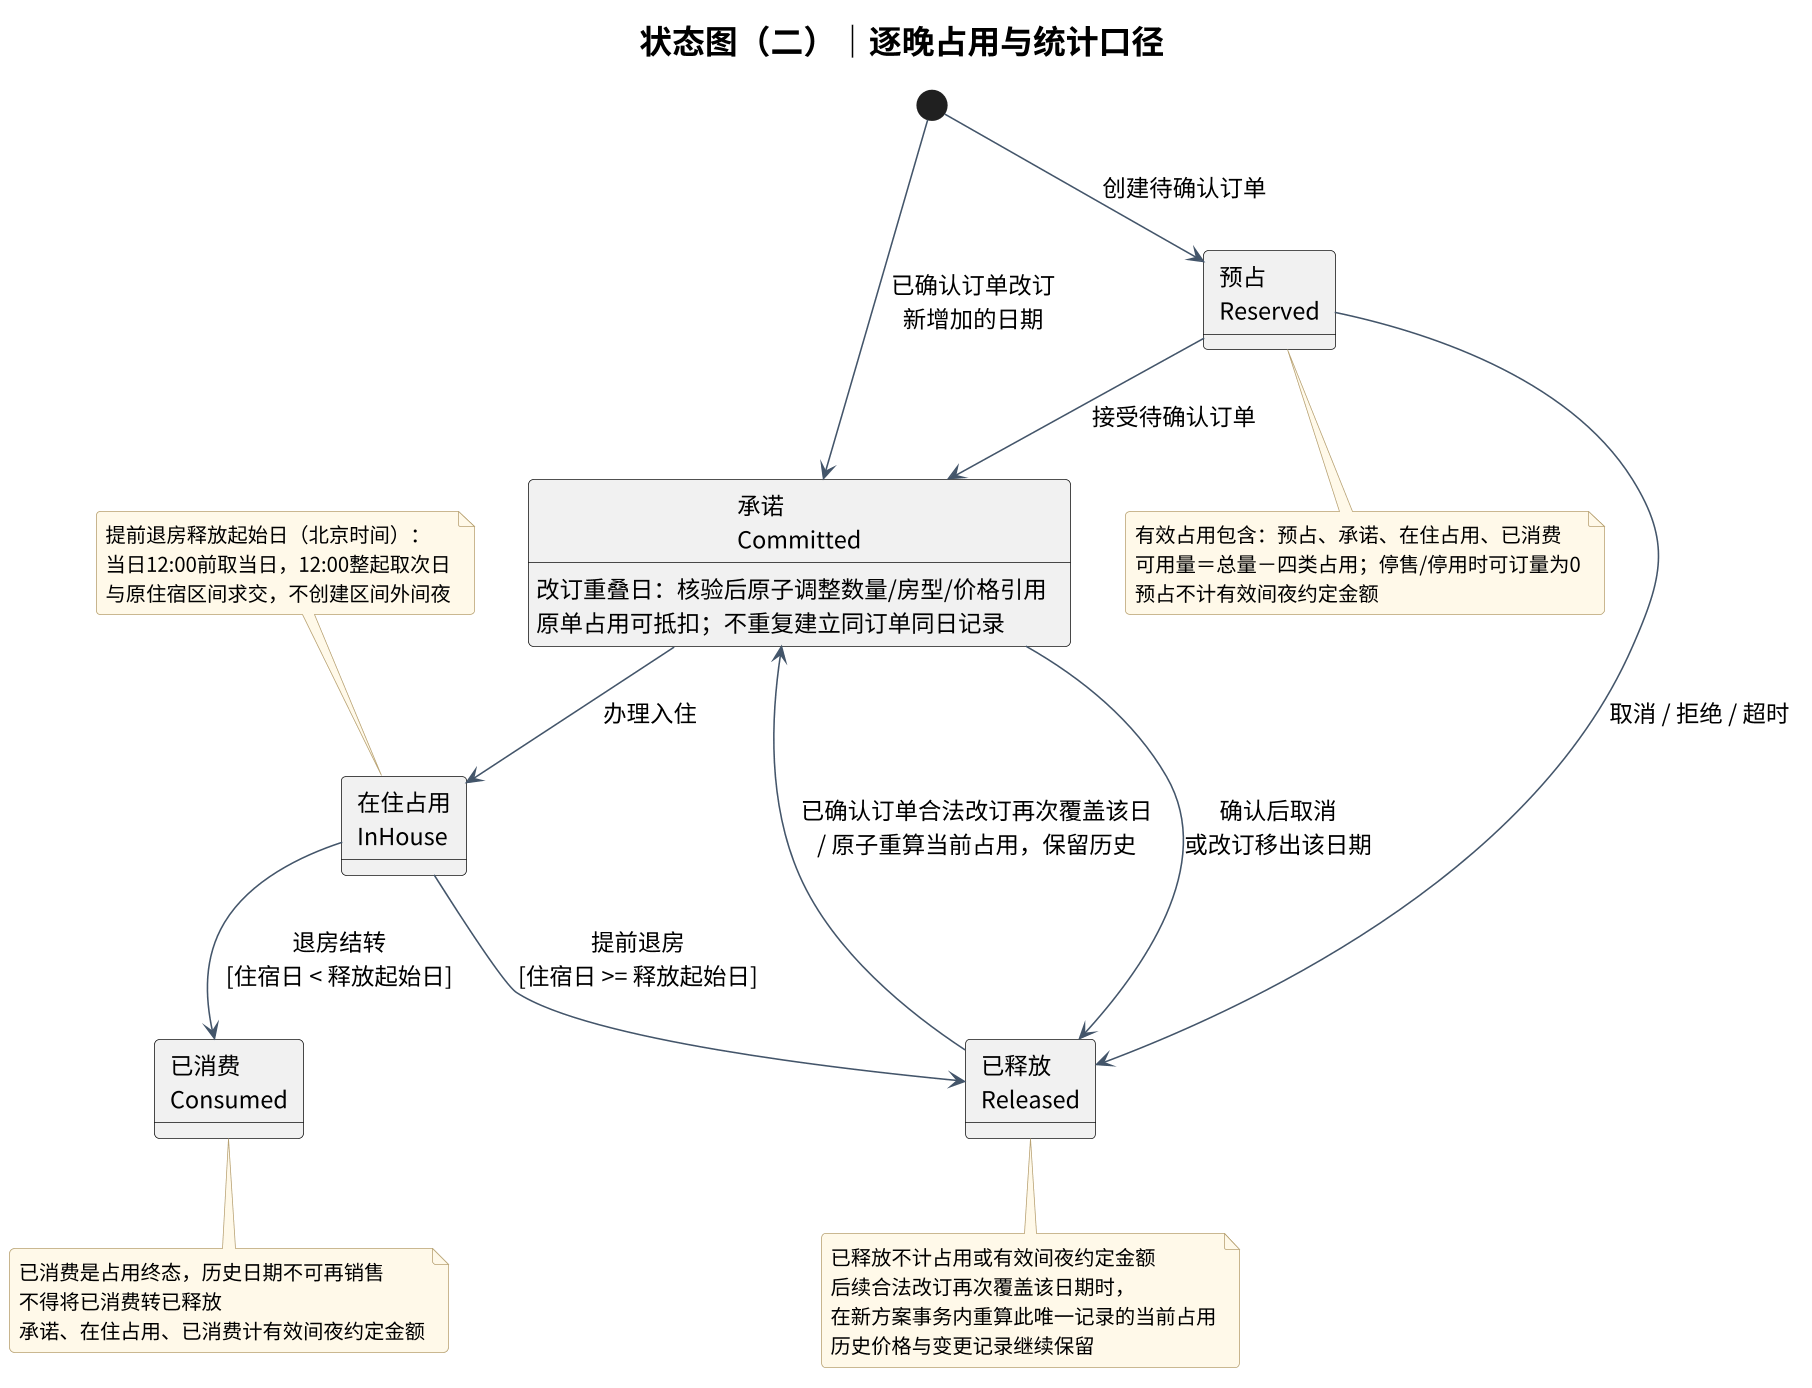

The diagram above was rendered by PlantUML. Its source (embedded in the PNG):
@startuml
' 公共样式已内嵌，单文件可独立渲染。
skinparam backgroundColor white
skinparam defaultFontName "Noto Sans CJK SC"
skinparam defaultFontSize 15
skinparam titleFontSize 21
skinparam shadowing false
skinparam roundcorner 6
skinparam ArrowColor #43556A
skinparam LineColor #43556A
skinparam classAttributeFontSize 13
skinparam classBackgroundColor #F7F9FC
skinparam classBorderColor #65778B
skinparam packageBackgroundColor #F4F7FB
skinparam packageBorderColor #94A1B0
skinparam componentBackgroundColor #F4F7FB
skinparam componentBorderColor #65778B
skinparam noteBackgroundColor #FFF9E9
skinparam noteBorderColor #B8A273
skinparam noteFontSize 13
skinparam sequenceMessageAlign center
skinparam sequenceArrowThickness 1
skinparam dpi 150

' requirements: REQ-003 REQ-005 REQ-006 REQ-008 REQ-009 REQ-010 REQ-011 REQ-014 REQ-017
title 状态图（二）｜逐晚占用与统计口径
top to bottom direction
state "预占\nReserved" as Reserved
state "承诺\nCommitted" as Committed
state "在住占用\nInHouse" as InHouse
state "已消费\nConsumed" as Consumed
state "已释放\nReleased" as Released
[*] --> Reserved : 创建待确认订单
[*] --> Committed : 已确认订单改订\n新增加的日期
Reserved --> Committed : 接受待确认订单
Reserved --> Released : 取消 / 拒绝 / 超时
Committed --> InHouse : 办理入住
Committed --> Released : 确认后取消\n或改订移出该日期
Released --> Committed : 已确认订单合法改订再次覆盖该日\n/ 原子重算当前占用，保留历史
InHouse --> Consumed : 退房结转\n[住宿日 < 释放起始日]
InHouse --> Released : 提前退房\n[住宿日 >= 释放起始日]
Committed : 改订重叠日：核验后原子调整数量/房型/价格引用
Committed : 原单占用可抵扣；不重复建立同订单同日记录
note bottom of Reserved
  有效占用包含：预占、承诺、在住占用、已消费
  可用量＝总量－四类占用；停售/停用时可订量为0
  预占不计有效间夜约定金额
end note
note bottom of Consumed
  已消费是占用终态，历史日期不可再销售
  不得将已消费转已释放
  承诺、在住占用、已消费计有效间夜约定金额
end note
note bottom of Released
  已释放不计占用或有效间夜约定金额
  后续合法改订再次覆盖该日期时，
  在新方案事务内重算此唯一记录的当前占用
  历史价格与变更记录继续保留
end note
note top of InHouse
  提前退房释放起始日（北京时间）：
  当日12:00前取当日，12:00整起取次日
  与原住宿区间求交，不创建区间外间夜
end note
@enduml